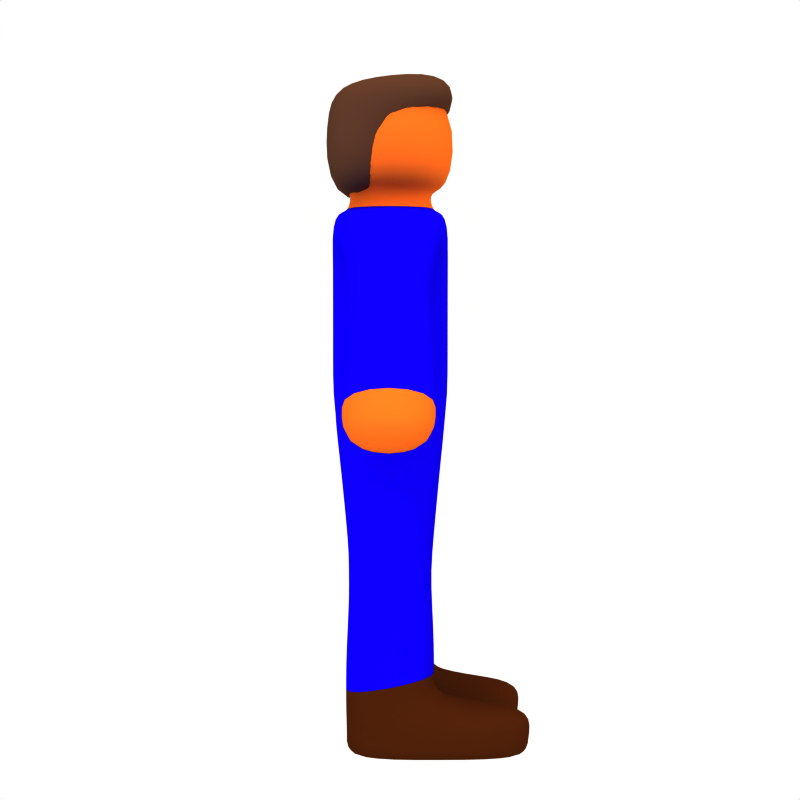 # Source: Man2.blend  (saved by Blender 2.49.2; exported with 4.5.12 LTS)
import bpy
from mathutils import Matrix  # noqa: F401  (used for matrix-valued properties, if any)

bpy.ops.wm.read_factory_settings(use_empty=True)
scene = bpy.context.scene
scene.name = 'Scene'

# ---- collections
col_collection_1 = bpy.data.collections.new('Collection 1'); scene.collection.children.link(col_collection_1)

# ---- materials (node trees are filled in below, after node groups)
mat_material = bpy.data.materials.new('Material')
mat_material.alpha_threshold = 0.0
mat_material.diffuse_color = (0.04364, 0.0, 0.8218, 1.0)
mat_material.roughness = 0.5
mat_material.specular_intensity = 0.3
mat_material.line_color = (0.0, 0.0, 0.0, 1.0)
mat_material_001 = bpy.data.materials.new('Material.001')
mat_material_001.alpha_threshold = 0.0
mat_material_001.diffuse_color = (0.9145, 0.3774, 0.09827, 1.0)
mat_material_001.roughness = 0.5
mat_material_001.line_color = (0.0, 0.0, 0.0, 1.0)
mat_material_002 = bpy.data.materials.new('Material.002')
mat_material_002.alpha_threshold = 0.0
mat_material_002.diffuse_color = (0.2388, 0.1015, 0.03006, 1.0)
mat_material_002.roughness = 0.5
mat_material_002.line_color = (0.0, 0.0, 0.0, 1.0)
mat_material_003 = bpy.data.materials.new('Material.003')
mat_material_003.alpha_threshold = 0.0
mat_material_003.diffuse_color = (0.2874, 0.1787, 0.1221, 1.0)
mat_material_003.roughness = 0.5
mat_material_003.line_color = (0.0, 0.0, 0.0, 1.0)

# ---- material node trees

# ---- world
world_world = bpy.data.worlds.new('World'); scene.world = world_world
world_world.color = (1.0, 1.0, 1.0)
world_world.use_sun_shadow = False
world_world.sun_shadow_jitter_overblur = 0.0
world_world.cycles.sampling_method = 'MANUAL'
world_world.cycles.sample_map_resolution = 256

# ---- cameras
cam_camera = bpy.data.cameras.new('Camera')
cam_camera.passepartout_alpha = 0.3
cam_camera.clip_end = 100.0
cam_camera.lens = 60.0
cam_camera.ortho_scale = 40.0
cam_camera.show_safe_areas = True
cam_camera.dof.focus_distance = 0.0
cam_camera.dof.aperture_fstop = 128.0

# ---- lights
light_spot_002 = bpy.data.lights.new('Spot.002', 'SUN')
light_spot_002.color = (0.5843, 0.6675, 0.9417)
light_spot_002.transmission_factor = 0.0
light_spot_002.cutoff_distance = 30.0
light_spot_002.angle = 1.571
light_spot_002.energy = 0.5
light_spot_002.shadow_buffer_clip_start = 1.001
light_spot_002.shadow_soft_size = 1.0
light_spot_002.shadow_cascade_max_distance = 1000.0
light_spot_002.cycles.use_multiple_importance_sampling = False
light_spot_001 = bpy.data.lights.new('Spot.001', 'SUN')
light_spot_001.color = (0.8135, 0.8535, 0.9852)
light_spot_001.transmission_factor = 0.0
light_spot_001.cutoff_distance = 30.0
light_spot_001.angle = 1.571
light_spot_001.energy = 0.7
light_spot_001.shadow_buffer_clip_start = 1.001
light_spot_001.shadow_soft_size = 1.0
light_spot_001.shadow_cascade_max_distance = 1000.0
light_spot_001.cycles.use_multiple_importance_sampling = False
light_spot = bpy.data.lights.new('Spot', 'SUN')
light_spot.color = (0.9417, 0.765, 0.5843)
light_spot.transmission_factor = 0.0
light_spot.cutoff_distance = 30.0
light_spot.angle = 1.571
light_spot.energy = 1.0
light_spot.shadow_buffer_clip_start = 1.001
light_spot.shadow_soft_size = 1.0
light_spot.shadow_cascade_max_distance = 1000.0
light_spot.cycles.use_multiple_importance_sampling = False

# ---- meshes
me_cube = bpy.data.meshes.new('Cube')
me_cube.from_pydata([(1.0, 1.0, 3.881), (-1.0, 1.0, 3.881), (1.0, -1.347, 3.881), (-1.0, -1.347, 3.881), (1.0, 1.0, 5.881), (-1.0, 1.0, 5.881), (1.0, -1.189, 5.643), (-1.0, -1.189, 5.643), (0.5, -0.8474, 3.881), (-0.5, -0.8474, 3.881), (0.5, 0.5, 3.881), (-0.5, 0.5, 3.881), (0.5, 0.5943, 3.378), (-0.5, 0.5943, 3.378), (0.5, -0.9417, 3.378), (-0.5, -0.9417, 3.378), (1.47, -1.21, 3.378), (-1.47, -1.21, 3.378), (1.47, 0.8624, 3.378), (-1.47, 0.8624, 3.378), (1.47, 0.8624, 2.293), (-1.47, 0.8624, 2.293), (1.47, -1.21, 2.293), (-1.47, -1.21, 2.293), (1.47, -1.21, 0.7066), (-1.47, -1.21, 0.7066), (1.47, 0.8624, 0.7066), (-1.47, 0.8624, 0.7066), (0.0, 1.0, 3.881), (0.0, -1.347, 3.881), (0.0, 1.0, 5.881), (0.0, -1.189, 5.643), (0.0, -0.8474, 3.881), (0.0, 0.5, 3.881), (0.0, 0.5943, 3.378), (0.0, -0.9417, 3.378), (0.0, -1.21, 3.378), (0.0, 0.8624, 3.378), (0.0, 0.8624, 2.611), (0.0, -1.21, 2.611), (0.0, -1.21, 0.7066), (0.0, 0.8624, 0.7066), (0.0, 0.8624, -0.4708), (0.0, -1.21, -0.4708), (1.47, 0.8624, -0.4708), (-1.47, 0.8624, -0.4708), (1.47, -1.21, -0.4708), (-1.47, -1.21, -0.4708), (2.194, -0.9693, 0.7975), (-2.194, -0.9693, 0.7975), (2.194, 0.6219, 0.7975), (-2.194, 0.6219, 0.7975), (3.112, 0.6219, 1.36), (-3.112, 0.6219, 1.36), (3.112, -0.9693, 1.36), (-3.112, -0.9693, 1.36), (4.738, -0.9693, -0.4163), (-4.738, -0.9693, -0.4163), (4.738, 0.6219, -0.4163), (-4.738, 0.6219, -0.4163), (3.9, 0.6219, -1.076), (-3.9, 0.6219, -1.076), (3.9, -0.9693, -1.076), (-3.9, -0.9693, -1.076), (1.683, -0.9356, -3.274), (-1.683, -0.9356, -3.274), (1.652, 0.5882, -3.028), (-1.652, 0.5882, -3.028), (0.5071, -0.9356, -3.274), (-0.5071, -0.9356, -3.274), (0.4755, 0.5882, -3.028), (-0.4755, 0.5882, -3.028), (0.4413, 0.6609, -5.104), (-0.4413, 0.6609, -5.104), (0.4413, -1.008, -5.933), (-0.4413, -1.008, -5.933), (1.763, 0.6609, -5.104), (-1.763, 0.6609, -5.104), (1.763, -1.008, -5.933), (-1.763, -1.008, -5.933), (2.483, 0.7352, 3.188), (-2.483, 0.7352, 3.188), (1.602, 0.7352, 2.254), (-1.602, 0.7352, 2.254), (1.602, -1.083, 2.254), (-1.602, -1.083, 2.254), (2.483, -1.083, 3.188), (-2.483, -1.083, 3.188), (4.11, -0.9693, 0.2346), (-4.11, -0.9693, 0.2346), (4.11, 0.6219, 0.2346), (-4.11, 0.6219, 0.2346), (3.272, -0.9693, -0.4251), (-3.272, -0.9693, -0.4251), (3.272, 0.6219, -0.4251), (-3.272, 0.6219, -0.4251), (1.595, 2.293, -5.952), (-1.595, 2.293, -5.952), (1.595, 2.363, -5.403), (-1.595, 2.363, -5.403), (0.6115, 2.293, -5.952), (-0.6115, 2.293, -5.952), (0.6115, 2.363, -5.403), (-0.6115, 2.363, -5.403), (0.4413, 0.6609, -4.823), (-0.4413, 0.6609, -4.823), (0.4413, -1.008, -4.989), (-0.4413, -1.008, -4.989), (1.763, 0.6609, -4.823), (-1.763, 0.6609, -4.823), (1.763, -1.008, -4.989), (-1.763, -1.008, -4.989), (1.62, -0.9356, -2.781), (-1.62, -0.9356, -2.781), (0.4438, -0.9356, -2.781), (-0.4438, -0.9356, -2.781), (0.4246, 0.6609, -4.07), (-0.4246, 0.6609, -4.07), (0.4413, -1.008, -4.479), (-0.4413, -1.008, -4.479), (1.746, 0.6609, -4.07), (-1.746, 0.6609, -4.07), (1.763, -1.008, -4.479), (-1.763, -1.008, -4.479), (1.606, -1.083, -1.528), (-1.606, -1.083, -1.528), (0.1358, -1.083, -1.528), (-0.1358, -1.083, -1.528), (1.625, 0.7352, -1.673), (-1.625, 0.7352, -1.673), (0.1544, 0.7352, -1.673), (-0.1544, 0.7352, -1.673), (3.631, -0.9693, 0.7749), (-3.631, -0.9693, 0.7749), (3.631, 0.6219, 0.7749), (-3.631, 0.6219, 0.7749), (2.755, -0.9693, 0.1617), (-2.755, -0.9693, 0.1617), (2.755, 0.6219, 0.1617), (-2.755, 0.6219, 0.1617), (2.851, 0.4383, 2.119), (-2.851, 0.4383, 2.119), (1.948, 0.6219, 1.402), (-1.948, 0.6219, 1.402), (1.948, -0.9693, 1.402), (-1.948, -0.9693, 1.402), (2.851, -0.7857, 2.119), (-2.851, -0.7857, 2.119), (0.6115, 2.291, -6.241), (-0.6115, 2.291, -6.241), (1.595, 2.291, -6.241), (-1.595, 2.291, -6.241), (1.763, -1.01, -6.222), (-1.763, -1.01, -6.222), (0.4413, -1.01, -6.222), (-0.4413, -1.01, -6.222), (0.0, -1.189, 5.643), (0.0, 1.0, 5.881), (1.0, -1.189, 5.643), (-1.0, -1.189, 5.643), (1.0, 1.0, 5.881), (-1.0, 1.0, 5.881), (1.0, 1.0, 5.087), (-1.0, 1.0, 5.087), (1.0, -1.347, 5.087), (-1.0, -1.347, 5.087), (0.0, 1.0, 5.087), (0.0, -1.347, 5.087), (0.0, -0.1737, 5.881), (1.0, -0.1737, 5.881), (-1.0, -0.1737, 5.881), (1.0, -0.1737, 5.087), (-1.0, -0.1737, 5.087), (0.0, -0.1737, 5.087), (0.0, -0.1737, 3.659), (1.0, -0.1737, 3.659), (-1.0, -0.1737, 3.659), (0.0, -1.347, 3.659), (1.0, -1.347, 3.659), (-1.0, -1.347, 3.659), (1.676, 0.692, -5.943), (1.676, 1.537, -5.258), (0.529, 0.692, -5.943), (0.529, 1.537, -5.258), (0.529, 0.6899, -6.232), (1.676, 0.6899, -6.232), (-1.675, 0.725, -5.943), (-1.675, 1.554, -5.261), (-0.5307, 0.725, -5.943), (-0.5307, 1.554, -5.261), (-0.5307, 0.723, -6.232), (-1.675, 0.723, -6.232)], [], [(0, 4, 6, 2), (7, 5, 1, 3), (0, 2, 8, 10), (9, 3, 1, 11), (10, 8, 14, 12), (15, 9, 11, 13), (12, 14, 16, 18), (17, 15, 13, 19), (20, 22, 24, 26), (25, 23, 21, 27), (4, 30, 31, 6), (31, 30, 5, 7), (6, 31, 29, 2), (29, 31, 7, 3), (0, 28, 30, 4), (30, 28, 1, 5), (2, 29, 32, 8), (32, 29, 3, 9), (28, 0, 10, 33), (11, 1, 28, 33), (33, 10, 12, 34), (13, 11, 33, 34), (8, 32, 35, 14), (35, 32, 9, 15), (14, 35, 36, 16), (36, 35, 15, 17), (34, 12, 18, 37), (19, 13, 34, 37), (37, 18, 20, 38), (21, 19, 37, 38), (16, 36, 39, 22), (39, 36, 17, 23), (22, 39, 40, 24), (40, 39, 23, 25), (38, 20, 26, 41), (27, 21, 38, 41), (41, 26, 44, 42), (45, 27, 41, 42), (24, 40, 43, 46), (43, 40, 25, 47), (26, 24, 46, 44), (47, 25, 27, 45), (58, 56, 62, 60), (63, 57, 59, 61), (18, 80, 82, 20), (83, 81, 19, 21), (20, 82, 84, 22), (85, 83, 21, 23), (22, 84, 86, 16), (87, 85, 23, 17), (16, 86, 80, 18), (81, 87, 17, 19), (88, 56, 58, 90), (59, 57, 89, 91), (92, 62, 56, 88), (57, 63, 93, 89), (94, 60, 62, 92), (63, 61, 95, 93), (90, 58, 60, 94), (61, 59, 91, 95), (96, 100, 102, 98), (103, 101, 97, 99), (104, 72, 74, 106), (75, 73, 105, 107), (108, 76, 72, 104), (73, 77, 109, 105), (106, 74, 78, 110), (79, 75, 107, 111), (110, 78, 76, 108), (77, 79, 111, 109), (112, 64, 66), (67, 65, 113), (114, 68, 64, 112), (65, 69, 115, 113), (70, 68, 114), (115, 69, 71), (70, 116, 118, 68), (119, 117, 71, 69), (116, 104, 106, 118), (107, 105, 117, 119), (66, 120, 116, 70), (117, 121, 67, 71), (120, 108, 104, 116), (105, 109, 121, 117), (68, 118, 122, 64), (123, 119, 69, 65), (118, 106, 110, 122), (111, 107, 119, 123), (64, 122, 120, 66), (121, 123, 65, 67), (122, 110, 108, 120), (109, 111, 123, 121), (46, 124, 128, 44), (129, 125, 47, 45), (124, 112, 66, 128), (67, 113, 125, 129), (43, 126, 124, 46), (125, 127, 43, 47), (126, 114, 112, 124), (113, 115, 127, 125), (44, 128, 130, 42), (131, 129, 45, 42), (128, 66, 70, 130), (71, 67, 129, 131), (42, 130, 126, 43), (127, 131, 42, 43), (130, 70, 114, 126), (115, 71, 131, 127), (54, 132, 134, 52), (135, 133, 55, 53), (132, 88, 90, 134), (91, 89, 133, 135), (48, 136, 132, 54), (133, 137, 49, 55), (136, 92, 88, 132), (89, 93, 137, 133), (50, 138, 136, 48), (137, 139, 51, 49), (138, 94, 92, 136), (93, 95, 139, 137), (52, 134, 138, 50), (139, 135, 53, 51), (134, 90, 94, 138), (95, 91, 135, 139), (80, 140, 142, 82), (143, 141, 81, 83), (140, 52, 50, 142), (51, 53, 141, 143), (82, 142, 144, 84), (145, 143, 83, 85), (142, 50, 48, 144), (49, 51, 143, 145), (84, 144, 146, 86), (147, 145, 85, 87), (144, 48, 54, 146), (55, 49, 145, 147), (86, 146, 140, 80), (141, 147, 87, 81), (146, 54, 52, 140), (53, 55, 147, 141), (100, 96, 150, 148), (151, 97, 101, 149), (78, 74, 154, 152), (155, 75, 79, 153), (157, 160, 162, 166), (163, 161, 157, 166), (158, 156, 167, 164), (167, 156, 159, 165), (157, 168, 169, 160), (170, 168, 157, 161), (168, 156, 158, 169), (159, 156, 168, 170), (160, 169, 171, 162), (172, 170, 161, 163), (169, 158, 164, 171), (165, 159, 170, 172), (173, 166, 162, 171), (163, 166, 173, 172), (173, 171, 175, 174), (176, 172, 173, 174), (171, 164, 178, 175), (179, 165, 172, 176), (164, 167, 177, 178), (177, 167, 165, 179), (177, 174, 175, 178), (176, 174, 177, 179), (78, 180, 181, 76), (180, 96, 98, 181), (76, 181, 183, 72), (181, 98, 102, 183), (72, 183, 182, 74), (183, 102, 100, 182), (74, 182, 184, 154), (182, 100, 148, 184), (96, 180, 185, 150), (180, 78, 152, 185), (154, 184, 185, 152), (184, 148, 150, 185), (97, 186, 187, 99), (186, 79, 77, 187), (99, 187, 189, 103), (187, 77, 73, 189), (103, 189, 188, 101), (189, 73, 75, 188), (101, 188, 190, 149), (188, 75, 155, 190), (79, 186, 191, 153), (186, 97, 151, 191), (149, 190, 191, 151), (190, 155, 153, 191)])
me_cube.polygons.foreach_set('use_smooth', [True] * 190)
me_cube.polygons.foreach_set('material_index', [1, 1, 1, 1, 1, 1, 0, 0, 0, 0, 1, 1, 1, 1, 1, 1, 1, 1, 1, 1, 1, 1, 1, 1, 0, 0, 0, 0, 0, 0, 0, 0, 0, 0, 0, 0, 0, 0, 0, 0, 0, 0, 1, 1, 0, 0, 0, 0, 0, 0, 0, 0, 1, 1, 1, 1, 1, 1, 1, 1, 2, 2, 2, 2, 2, 2, 2, 2, 2, 2, 0, 0, 0, 0, 0, 0, 0, 0, 0, 0, 0, 0, 0, 0, 0, 0, 0, 0, 0, 0, 0, 0, 0, 0, 0, 0, 0, 0, 0, 0, 0, 0, 0, 0, 0, 0, 0, 0, 0, 0, 0, 0, 0, 0, 0, 0, 0, 0, 0, 0, 0, 0, 0, 0, 0, 0, 0, 0, 0, 0, 0, 0, 0, 0, 0, 0, 0, 0, 0, 0, 2, 2, 2, 2, 3, 3, 3, 3, 3, 3, 3, 3, 3, 3, 3, 3, 3, 3, 3, 3, 3, 3, 3, 3, 3, 3, 2, 2, 2, 2, 2, 2, 2, 2, 2, 2, 2, 2, 2, 2, 2, 2, 2, 2, 2, 2, 2, 2, 2, 2])
me_cube.materials.append(mat_material)
me_cube.materials.append(mat_material_001)
me_cube.materials.append(mat_material_002)
me_cube.materials.append(mat_material_003)
me_cube.use_remesh_preserve_volume = False
me_cube.use_remesh_preserve_attributes = False
me_cube.use_mirror_vertex_groups = False
me_cube.update()
arm_armature = bpy.data.armatures.new('Armature')  # bones are not reproduced

# ---- objects
ob_armature = bpy.data.objects.new('Armature', arm_armature)
ob_cube = bpy.data.objects.new('Cube', me_cube)
ob_lamp_002 = bpy.data.objects.new('Lamp.002', light_spot_002)
ob_lamp_001 = bpy.data.objects.new('Lamp.001', light_spot_001)
ob_lamp = bpy.data.objects.new('Lamp', light_spot)
ob_camera = bpy.data.objects.new('Camera', cam_camera)

# ---- transforms, parenting, visibility, modifiers, constraints
ob_armature.location = (0.0, -30.76, 0.0)
ob_armature.scale = (2.0, 2.0, 2.0)
ob_armature.lock_rotations_4d = False
ob_armature.empty_display_type = 'ARROWS'
ob_armature.show_in_front = True
ob_armature.lineart.crease_threshold = 0.0
ob_cube.parent = ob_armature
ob_cube.matrix_parent_inverse = Matrix(((0.1, 0.0, 0.0, 0.0), (0.0, 0.1, 0.0, 0.0), (0.0, 0.0, 0.1, 0.0), (0.0, 0.0, 0.0, 1.0)))
ob_cube.location = (0.0, 0.0, 0.0)
ob_cube.rotation_euler = (0.0, -0.0, -1.571)
ob_cube.scale = (3.15, 3.15, 3.15)
ob_cube.lock_rotations_4d = False
ob_cube.empty_display_type = 'ARROWS'
ob_cube.color = (0.0, 0.0, 0.0, 1.0)
ob_cube.lineart.crease_threshold = 0.0
_vg = ob_cube.vertex_groups.new(name='Bone')
for _i, _w in zip([10, 11, 12, 13, 14, 15, 16, 17, 18, 19, 20, 21, 22, 23, 24, 25, 26, 27, 33, 34, 35, 36, 37, 38, 39, 40, 41, 42, 43, 44, 45, 46, 47, 174], [0.218, 0.218, 0.9999, 0.9718, 0.9675, 0.9997, 0.996, 1.0, 1.0, 1.0, 0.9911, 0.9767, 1.0, 1.0, 1.0, 1.0, 1.0, 1.0, 0.2103, 0.9272, 0.9942, 1.0, 1.0, 1.0, 1.0, 1.0, 1.0, 0.8323, 0.976, 0.9932, 0.9995, 0.9981, 0.9867, 0.324]): _vg.add([_i], _w, 'REPLACE')
_vg = ob_cube.vertex_groups.new(name='Bone.011')
for _i, _w in zip([12, 14, 16, 18, 20, 22, 80, 84, 86], [0.9981, 1.0, 0.9978, 1.0, 0.9959, 0.8734, 1.0, 0.9018, 1.0]): _vg.add([_i], _w, 'REPLACE')
_vg = ob_cube.vertex_groups.new(name='Bone.012')
for _i, _w in zip([48, 50, 52, 54, 80, 82, 84, 86, 140, 142, 144, 146], [0.9893, 0.9997, 0.9991, 0.9984, 1.0, 0.9554, 1.0, 1.0, 1.0, 1.0, 1.0, 0.9995]): _vg.add([_i], _w, 'REPLACE')
_vg = ob_cube.vertex_groups.new(name='Bone.013')
for _i, _w in zip([48, 50, 52, 54, 56, 58, 60, 62, 88, 90, 92, 94, 132, 134, 136, 138], [0.5294, 0.5001, 0.6102, 1.0, 1.0, 0.9999, 1.0, 0.9979, 1.0, 1.0, 1.0, 0.9739, 1.0, 1.0, 1.0, 1.0]): _vg.add([_i], _w, 'REPLACE')
_vg = ob_cube.vertex_groups.new(name='Bone.014')
for _i, _w in zip([13, 15, 17, 19, 21, 23, 37, 81, 85, 87], [0.9818, 0.4966, 1.0, 1.0, 0.9999, 1.0, 0.984, 0.9999, 0.9966, 1.0]): _vg.add([_i], _w, 'REPLACE')
_vg = ob_cube.vertex_groups.new(name='Bone.015')
for _i, _w in zip([21, 23, 49, 51, 53, 55, 81, 83, 85, 87, 141, 143, 145, 147], [0.0, 0.1337, 0.697, 0.5864, 1.0, 0.9999, 1.0, 0.9594, 1.0, 1.0, 1.0, 1.0, 1.0, 0.9996]): _vg.add([_i], _w, 'REPLACE')
_vg = ob_cube.vertex_groups.new(name='Bone.016')
for _i, _w in zip([51, 53, 57, 59, 61, 63, 89, 91, 93, 95, 133, 135, 137, 139], [0.5089, 0.6439, 1.0, 1.0, 1.0, 1.0, 1.0, 1.0, 1.0, 1.0, 1.0, 1.0, 1.0, 1.0]): _vg.add([_i], _w, 'REPLACE')
_vg = ob_cube.vertex_groups.new(name='Bone.017')
for _i, _w in zip([10, 11, 12, 13, 30, 33, 34, 168, 173, 174], [0.4796, 0.4124, 0.2553, 0.2165, 0.4392, 0.4325, 0.3378, 0.8335, 1.0, 0.8852]): _vg.add([_i], _w, 'REPLACE')
_vg = ob_cube.vertex_groups.new(name='Bone.001')
_vg = ob_cube.vertex_groups.new(name='Bone.002')
for _i, _w in zip([43, 44, 46, 64, 65, 66, 68, 69, 70, 112, 114, 116, 120, 124, 126, 128, 130], [0.3572, 0.9497, 0.8239, 0.9997, 0.0, 1.0, 1.0, 0.0, 0.9663, 1.0, 1.0, 0.0, 0.0, 0.9888, 1.0, 1.0, 0.9998]): _vg.add([_i], _w, 'REPLACE')
_vg = ob_cube.vertex_groups.new(name='Bone.003')
for _i, _w in zip([64, 66, 68, 70, 74, 76, 78, 104, 106, 108, 110, 116, 118, 120, 122, 154, 180, 181, 182, 184], [0.9989, 1.0, 1.0, 0.997, 0.6067, 0.3727, 0.5283, 0.998, 0.9999, 1.0, 0.9998, 1.0, 0.9987, 1.0, 1.0, 0.03754, 0.2641, 0.1864, 0.3033, 0.01877]): _vg.add([_i], _w, 'REPLACE')
_vg = ob_cube.vertex_groups.new(name='Bone.004')
for _i, _w in zip([72, 74, 76, 78, 104, 108, 152, 154, 180, 181, 182, 183, 184, 185], [1.0, 0.9923, 1.0, 1.0, 1.0, 0.9983, 1.0, 0.998, 0.5, 0.5, 0.6148, 0.4443, 0.9453, 0.9917]): _vg.add([_i], _w, 'REPLACE')
_vg = ob_cube.vertex_groups.new(name='Bone.005')
for _i, _w in zip([72, 74, 76, 78, 96, 98, 100, 102, 104, 106, 108, 110, 148, 150, 152, 154, 180, 181, 182, 183, 184, 185], [0.0, 0.0, 0.0, 0.0, 1.0, 1.0, 1.0, 1.0, 0.0, 0.0, 0.0, 0.0, 1.0, 1.0, 0.0, 0.0, 1.61e-08, 0.5, 0.02083, 0.5, 0.005845, 6.508e-24]): _vg.add([_i], _w, 'REPLACE')
_vg = ob_cube.vertex_groups.new(name='Bone.006')
_vg = ob_cube.vertex_groups.new(name='Bone.007')
for _i, _w in zip([45, 47, 65, 67, 69, 71, 113, 115, 121, 125, 126, 127, 129, 131], [1.0, 0.9959, 0.9587, 1.0, 0.8413, 0.9446, 1.0, 1.0, 0.03442, 0.999, 0.09344, 1.0, 1.0, 0.9996]): _vg.add([_i], _w, 'REPLACE')
_vg = ob_cube.vertex_groups.new(name='Bone.008')
for _i, _w in zip([65, 67, 69, 71, 72, 73, 75, 76, 77, 78, 79, 96, 98, 100, 102, 105, 107, 109, 111, 117, 119, 121, 123, 148, 150, 153, 154, 180, 181, 182, 183, 184, 185, 186, 187, 188, 189, 191], [0.9993, 0.8947, 0.9741, 0.7356, 0.0, 0.6447, 0.8771, 0.0, 1.0, 0.0, 1.0, 0.0, 0.0, 0.0, 1.427e-13, 1.0, 1.0, 1.0, 0.9998, 1.0, 1.0, 0.9999, 1.0, 0.0, 0.0, 0.8131, 0.0, 0.0, 0.0, 0.0, 7.136e-14, 0.0, 0.0, 0.5, 0.5, 0.4385, 0.3223, 0.4065]): _vg.add([_i], _w, 'REPLACE')
_vg = ob_cube.vertex_groups.new(name='Bone.009')
for _i, _w in zip([73, 75, 77, 79, 109, 153, 155, 186, 187, 188, 189, 190, 191], [1.0, 1.0, 0.9981, 1.0, 0.9475, 0.9967, 0.9994, 0.9406, 0.4991, 0.9052, 0.5, 0.9968, 0.9999]): _vg.add([_i], _w, 'REPLACE')
_vg = ob_cube.vertex_groups.new(name='Bone.010')
for _i, _w in zip([73, 77, 97, 99, 101, 103, 105, 109, 149, 151, 186, 187, 188, 189, 190, 191], [0.1846, 0.9089, 1.0, 1.0, 1.0, 1.0, 1.0, 0.0, 0.9907, 0.9928, 0.01123, 0.9998, 4.28e-09, 0.9703, 7.048e-08, 0.0009464]): _vg.add([_i], _w, 'REPLACE')
_m = ob_cube.modifiers.new('Subsurf', 'SUBSURF')
_m.uv_smooth = 'PRESERVE_CORNERS'
_m.quality = 2
_m.levels = 2
_m.show_only_control_edges = False
_m = ob_cube.modifiers.new('Armature', 'ARMATURE')
_m.object = ob_armature
_m.use_bone_envelopes = True
ob_lamp_002.location = (-6.608, -20.41, -1.118)
ob_lamp_002.rotation_euler = (2.193, 0.6302, 0.02782)
ob_lamp_002.scale = (2.0, 2.0, 2.0)
ob_lamp_002.lock_rotations_4d = False
ob_lamp_002.empty_display_type = 'ARROWS'
ob_lamp_002.color = (0.0, 0.0, 0.0, 0.0)
ob_lamp_002.lineart.crease_threshold = 0.0
ob_lamp_001.location = (-6.608, -19.84, 19.45)
ob_lamp_001.rotation_euler = (0.6503, 0.05522, -0.6286)
ob_lamp_001.scale = (2.0, 2.0, 2.0)
ob_lamp_001.lock_rotations_4d = False
ob_lamp_001.empty_display_type = 'ARROWS'
ob_lamp_001.color = (0.0, 0.0, 0.0, 0.0)
ob_lamp_001.lineart.crease_threshold = 0.0
ob_lamp.location = (12.67, -19.72, 19.45)
ob_lamp.rotation_euler = (0.6503, 0.05522, 0.5632)
ob_lamp.scale = (2.0, 2.0, 2.0)
ob_lamp.lock_rotations_4d = False
ob_lamp.empty_display_type = 'ARROWS'
ob_lamp.color = (0.0, 0.0, 0.0, 0.0)
ob_lamp.lineart.crease_threshold = 0.0
ob_camera.location = (0.0, -46.14, 0.0)
ob_camera.rotation_euler = (1.571, 2.22e-16, 2.22e-16)
ob_camera.scale = (0.4, 0.4, 0.4)
ob_camera.lock_rotations_4d = False
ob_camera.empty_display_type = 'ARROWS'
ob_camera.color = (0.0, 0.0, 0.0, 0.0)
ob_camera.display_type = 'WIRE'
ob_camera.lineart.crease_threshold = 0.0

# ---- collection membership
col_collection_1.objects.link(ob_armature)
col_collection_1.objects.link(ob_cube)
col_collection_1.objects.link(ob_lamp_002)
col_collection_1.objects.link(ob_lamp_001)
col_collection_1.objects.link(ob_lamp)
col_collection_1.objects.link(ob_camera)

# ---- scene / render settings (as saved in the file)
scene.camera = ob_camera
scene.frame_start = 1; scene.frame_end = 250; scene.frame_set(1)
scene.render.engine = 'BLENDER_EEVEE_NEXT'
scene.render.image_settings.compression = 90
scene.render.resolution_x = 128
scene.render.resolution_y = 128
scene.render.resolution_percentage = 25
scene.render.pixel_aspect_x = 100.0
scene.render.pixel_aspect_y = 100.0
scene.render.fps = 25
scene.render.dither_intensity = 0.0
scene.render.use_compositing = False
scene.render.use_sequencer = False
scene.render.bake_margin = 2
scene.render.bake_bias = 0.0
scene.render.use_stamp_time = False
scene.render.use_stamp_date = False
scene.render.use_stamp_frame = False
scene.render.use_stamp_camera = False
scene.render.use_stamp_scene = False
scene.render.use_stamp_filename = False
scene.render.use_stamp_render_time = False
scene.render.stamp_font_size = 0
scene.cycles.use_denoising = False
scene.cycles.samples = 10
scene.cycles.sampling_pattern = 'TABULATED_SOBOL'
scene.cycles.light_sampling_threshold = 0.0
scene.cycles.use_adaptive_sampling = False
scene.cycles.use_light_tree = False
scene.cycles.blur_glossy = 0.0
scene.cycles.volume_bounces = 1
scene.cycles.pixel_filter_type = 'GAUSSIAN'
scene.cycles.sample_clamp_indirect = 0.0
scene.view_settings.view_transform = 'Raw'
bpy.context.view_layer.update()
